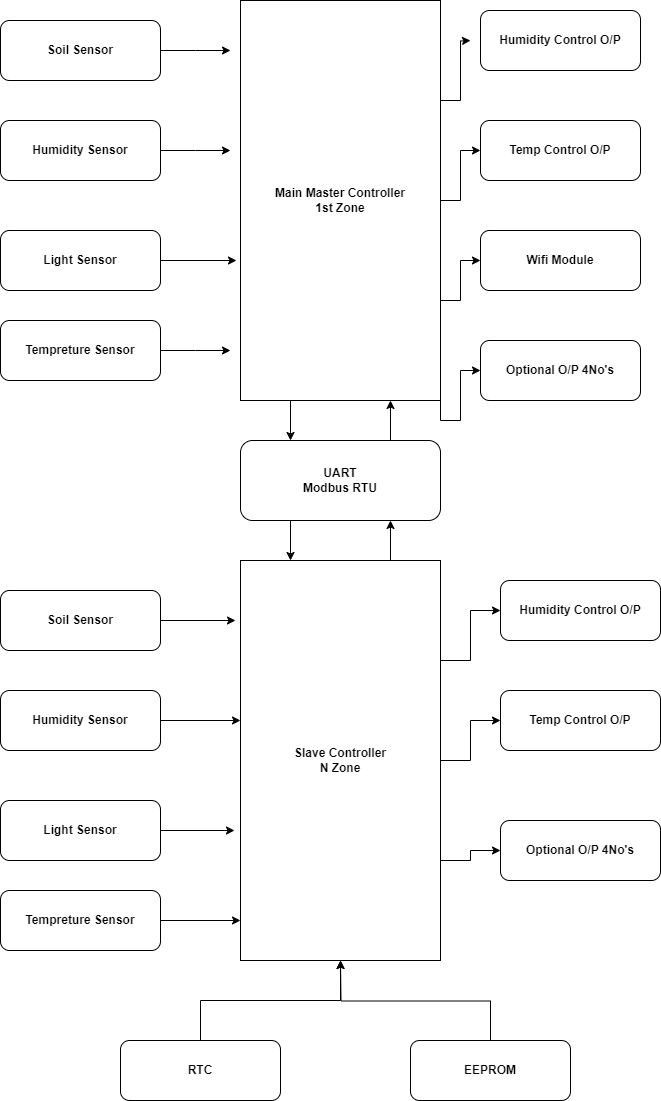

The diagram above was exported from draw.io. Its source (the exported page's mxGraphModel, read from the mxfile embedded in the PNG):
<mxGraphModel dx="880" dy="468" grid="1" gridSize="10" guides="1" tooltips="1" connect="1" arrows="1" fold="1" page="1" pageScale="1" pageWidth="827" pageHeight="1169" background="#ffffff" math="0" shadow="0">
  <root>
    <mxCell id="0" />
    <mxCell id="1" parent="0" />
    <mxCell id="gWbFsB8DzZiN8uDhKuCv-24" style="edgeStyle=orthogonalEdgeStyle;rounded=0;orthogonalLoop=1;jettySize=auto;html=1;exitX=1;exitY=0.25;exitDx=0;exitDy=0;fontStyle=1" edge="1" parent="1" source="gWbFsB8DzZiN8uDhKuCv-2">
      <mxGeometry relative="1" as="geometry">
        <mxPoint x="550" y="440" as="targetPoint" />
      </mxGeometry>
    </mxCell>
    <mxCell id="gWbFsB8DzZiN8uDhKuCv-25" style="edgeStyle=orthogonalEdgeStyle;rounded=0;orthogonalLoop=1;jettySize=auto;html=1;exitX=1;exitY=0.5;exitDx=0;exitDy=0;entryX=0;entryY=0.5;entryDx=0;entryDy=0;fontStyle=1" edge="1" parent="1" source="gWbFsB8DzZiN8uDhKuCv-2" target="gWbFsB8DzZiN8uDhKuCv-8">
      <mxGeometry relative="1" as="geometry" />
    </mxCell>
    <mxCell id="gWbFsB8DzZiN8uDhKuCv-26" style="edgeStyle=orthogonalEdgeStyle;rounded=0;orthogonalLoop=1;jettySize=auto;html=1;exitX=1;exitY=0.75;exitDx=0;exitDy=0;entryX=0;entryY=0.5;entryDx=0;entryDy=0;fontStyle=1" edge="1" parent="1" source="gWbFsB8DzZiN8uDhKuCv-2" target="gWbFsB8DzZiN8uDhKuCv-9">
      <mxGeometry relative="1" as="geometry" />
    </mxCell>
    <mxCell id="gWbFsB8DzZiN8uDhKuCv-27" style="edgeStyle=orthogonalEdgeStyle;rounded=0;orthogonalLoop=1;jettySize=auto;html=1;exitX=0.25;exitY=1;exitDx=0;exitDy=0;entryX=0.25;entryY=0;entryDx=0;entryDy=0;fontStyle=1" edge="1" parent="1" source="gWbFsB8DzZiN8uDhKuCv-2" target="gWbFsB8DzZiN8uDhKuCv-10">
      <mxGeometry relative="1" as="geometry" />
    </mxCell>
    <mxCell id="gWbFsB8DzZiN8uDhKuCv-31" style="edgeStyle=orthogonalEdgeStyle;rounded=0;orthogonalLoop=1;jettySize=auto;html=1;exitX=1;exitY=1;exitDx=0;exitDy=0;entryX=0;entryY=0.5;entryDx=0;entryDy=0;fontStyle=1" edge="1" parent="1" source="gWbFsB8DzZiN8uDhKuCv-2" target="gWbFsB8DzZiN8uDhKuCv-19">
      <mxGeometry relative="1" as="geometry" />
    </mxCell>
    <mxCell id="gWbFsB8DzZiN8uDhKuCv-2" value="Main Master Controller&lt;br&gt;1st Zone" style="rounded=0;whiteSpace=wrap;html=1;fontStyle=1" vertex="1" parent="1">
      <mxGeometry x="320" y="400" width="200" height="400" as="geometry" />
    </mxCell>
    <mxCell id="gWbFsB8DzZiN8uDhKuCv-3" value="Humidity Control O/P" style="rounded=1;whiteSpace=wrap;html=1;fontStyle=1" vertex="1" parent="1">
      <mxGeometry x="560" y="410" width="160" height="60" as="geometry" />
    </mxCell>
    <mxCell id="gWbFsB8DzZiN8uDhKuCv-20" style="edgeStyle=orthogonalEdgeStyle;rounded=0;orthogonalLoop=1;jettySize=auto;html=1;exitX=1;exitY=0.5;exitDx=0;exitDy=0;fontStyle=1" edge="1" parent="1" source="gWbFsB8DzZiN8uDhKuCv-4">
      <mxGeometry relative="1" as="geometry">
        <mxPoint x="310" y="450" as="targetPoint" />
      </mxGeometry>
    </mxCell>
    <mxCell id="gWbFsB8DzZiN8uDhKuCv-4" value="Soil Sensor" style="rounded=1;whiteSpace=wrap;html=1;fontStyle=1" vertex="1" parent="1">
      <mxGeometry x="80" y="420" width="160" height="60" as="geometry" />
    </mxCell>
    <mxCell id="gWbFsB8DzZiN8uDhKuCv-21" style="edgeStyle=orthogonalEdgeStyle;rounded=0;orthogonalLoop=1;jettySize=auto;html=1;exitX=1;exitY=0.5;exitDx=0;exitDy=0;fontStyle=1" edge="1" parent="1" source="gWbFsB8DzZiN8uDhKuCv-5">
      <mxGeometry relative="1" as="geometry">
        <mxPoint x="310" y="550" as="targetPoint" />
      </mxGeometry>
    </mxCell>
    <mxCell id="gWbFsB8DzZiN8uDhKuCv-5" value="Humidity Sensor" style="rounded=1;whiteSpace=wrap;html=1;fontStyle=1" vertex="1" parent="1">
      <mxGeometry x="80" y="520" width="160" height="60" as="geometry" />
    </mxCell>
    <mxCell id="gWbFsB8DzZiN8uDhKuCv-6" value="Light Sensor" style="rounded=1;whiteSpace=wrap;html=1;fontStyle=1" vertex="1" parent="1">
      <mxGeometry x="80" y="630" width="160" height="60" as="geometry" />
    </mxCell>
    <mxCell id="gWbFsB8DzZiN8uDhKuCv-23" style="edgeStyle=orthogonalEdgeStyle;rounded=0;orthogonalLoop=1;jettySize=auto;html=1;exitX=1;exitY=0.5;exitDx=0;exitDy=0;fontStyle=1" edge="1" parent="1" source="gWbFsB8DzZiN8uDhKuCv-7">
      <mxGeometry relative="1" as="geometry">
        <mxPoint x="310" y="750" as="targetPoint" />
      </mxGeometry>
    </mxCell>
    <mxCell id="gWbFsB8DzZiN8uDhKuCv-7" value="Tempreture Sensor" style="rounded=1;whiteSpace=wrap;html=1;fontStyle=1" vertex="1" parent="1">
      <mxGeometry x="80" y="720" width="160" height="60" as="geometry" />
    </mxCell>
    <mxCell id="gWbFsB8DzZiN8uDhKuCv-8" value="Temp Control O/P" style="rounded=1;whiteSpace=wrap;html=1;fontStyle=1" vertex="1" parent="1">
      <mxGeometry x="560" y="520" width="160" height="60" as="geometry" />
    </mxCell>
    <mxCell id="gWbFsB8DzZiN8uDhKuCv-9" value="Wifi Module" style="rounded=1;whiteSpace=wrap;html=1;fontStyle=1" vertex="1" parent="1">
      <mxGeometry x="560" y="630" width="160" height="60" as="geometry" />
    </mxCell>
    <mxCell id="gWbFsB8DzZiN8uDhKuCv-28" style="edgeStyle=orthogonalEdgeStyle;rounded=0;orthogonalLoop=1;jettySize=auto;html=1;exitX=0.75;exitY=0;exitDx=0;exitDy=0;entryX=0.75;entryY=1;entryDx=0;entryDy=0;fontStyle=1" edge="1" parent="1" source="gWbFsB8DzZiN8uDhKuCv-10" target="gWbFsB8DzZiN8uDhKuCv-2">
      <mxGeometry relative="1" as="geometry" />
    </mxCell>
    <mxCell id="gWbFsB8DzZiN8uDhKuCv-45" style="edgeStyle=orthogonalEdgeStyle;rounded=0;orthogonalLoop=1;jettySize=auto;html=1;exitX=0.25;exitY=1;exitDx=0;exitDy=0;entryX=0.25;entryY=0;entryDx=0;entryDy=0;fontStyle=1" edge="1" parent="1" source="gWbFsB8DzZiN8uDhKuCv-10" target="gWbFsB8DzZiN8uDhKuCv-11">
      <mxGeometry relative="1" as="geometry" />
    </mxCell>
    <mxCell id="gWbFsB8DzZiN8uDhKuCv-10" value="UART&lt;br&gt;Modbus RTU" style="rounded=1;whiteSpace=wrap;html=1;fontStyle=1" vertex="1" parent="1">
      <mxGeometry x="320" y="840" width="200" height="80" as="geometry" />
    </mxCell>
    <mxCell id="gWbFsB8DzZiN8uDhKuCv-32" style="edgeStyle=orthogonalEdgeStyle;rounded=0;orthogonalLoop=1;jettySize=auto;html=1;exitX=1;exitY=0.25;exitDx=0;exitDy=0;entryX=0;entryY=0.5;entryDx=0;entryDy=0;fontStyle=1" edge="1" parent="1" source="gWbFsB8DzZiN8uDhKuCv-11" target="gWbFsB8DzZiN8uDhKuCv-16">
      <mxGeometry relative="1" as="geometry" />
    </mxCell>
    <mxCell id="gWbFsB8DzZiN8uDhKuCv-33" style="edgeStyle=orthogonalEdgeStyle;rounded=0;orthogonalLoop=1;jettySize=auto;html=1;exitX=1;exitY=0.5;exitDx=0;exitDy=0;entryX=0;entryY=0.5;entryDx=0;entryDy=0;fontStyle=1" edge="1" parent="1" source="gWbFsB8DzZiN8uDhKuCv-11" target="gWbFsB8DzZiN8uDhKuCv-17">
      <mxGeometry relative="1" as="geometry" />
    </mxCell>
    <mxCell id="gWbFsB8DzZiN8uDhKuCv-34" style="edgeStyle=orthogonalEdgeStyle;rounded=0;orthogonalLoop=1;jettySize=auto;html=1;exitX=1;exitY=0.75;exitDx=0;exitDy=0;entryX=0;entryY=0.5;entryDx=0;entryDy=0;fontStyle=1" edge="1" parent="1" source="gWbFsB8DzZiN8uDhKuCv-11" target="gWbFsB8DzZiN8uDhKuCv-18">
      <mxGeometry relative="1" as="geometry" />
    </mxCell>
    <mxCell id="gWbFsB8DzZiN8uDhKuCv-46" style="edgeStyle=orthogonalEdgeStyle;rounded=0;orthogonalLoop=1;jettySize=auto;html=1;exitX=0.75;exitY=0;exitDx=0;exitDy=0;entryX=0.75;entryY=1;entryDx=0;entryDy=0;fontStyle=1" edge="1" parent="1" source="gWbFsB8DzZiN8uDhKuCv-11" target="gWbFsB8DzZiN8uDhKuCv-10">
      <mxGeometry relative="1" as="geometry" />
    </mxCell>
    <mxCell id="gWbFsB8DzZiN8uDhKuCv-11" value="Slave Controller&lt;br&gt;N Zone" style="rounded=0;whiteSpace=wrap;html=1;fontStyle=1" vertex="1" parent="1">
      <mxGeometry x="320" y="960" width="200" height="400" as="geometry" />
    </mxCell>
    <mxCell id="gWbFsB8DzZiN8uDhKuCv-12" value="Soil Sensor" style="rounded=1;whiteSpace=wrap;html=1;fontStyle=1" vertex="1" parent="1">
      <mxGeometry x="80" y="990" width="160" height="60" as="geometry" />
    </mxCell>
    <mxCell id="gWbFsB8DzZiN8uDhKuCv-13" value="Humidity Sensor" style="rounded=1;whiteSpace=wrap;html=1;fontStyle=1" vertex="1" parent="1">
      <mxGeometry x="80" y="1090" width="160" height="60" as="geometry" />
    </mxCell>
    <mxCell id="gWbFsB8DzZiN8uDhKuCv-14" value="Light Sensor" style="rounded=1;whiteSpace=wrap;html=1;fontStyle=1" vertex="1" parent="1">
      <mxGeometry x="80" y="1200" width="160" height="60" as="geometry" />
    </mxCell>
    <mxCell id="gWbFsB8DzZiN8uDhKuCv-15" value="Tempreture Sensor" style="rounded=1;whiteSpace=wrap;html=1;fontStyle=1" vertex="1" parent="1">
      <mxGeometry x="80" y="1290" width="160" height="60" as="geometry" />
    </mxCell>
    <mxCell id="gWbFsB8DzZiN8uDhKuCv-16" value="Humidity Control O/P" style="rounded=1;whiteSpace=wrap;html=1;fontStyle=1" vertex="1" parent="1">
      <mxGeometry x="580" y="980" width="160" height="60" as="geometry" />
    </mxCell>
    <mxCell id="gWbFsB8DzZiN8uDhKuCv-17" value="Temp Control O/P" style="rounded=1;whiteSpace=wrap;html=1;fontStyle=1" vertex="1" parent="1">
      <mxGeometry x="580" y="1090" width="160" height="60" as="geometry" />
    </mxCell>
    <mxCell id="gWbFsB8DzZiN8uDhKuCv-18" value="Optional O/P 4No's" style="rounded=1;whiteSpace=wrap;html=1;fontStyle=1" vertex="1" parent="1">
      <mxGeometry x="580" y="1220" width="160" height="60" as="geometry" />
    </mxCell>
    <mxCell id="gWbFsB8DzZiN8uDhKuCv-19" value="Optional O/P 4No's" style="rounded=1;whiteSpace=wrap;html=1;fontStyle=1" vertex="1" parent="1">
      <mxGeometry x="560" y="740" width="160" height="60" as="geometry" />
    </mxCell>
    <mxCell id="gWbFsB8DzZiN8uDhKuCv-22" style="edgeStyle=orthogonalEdgeStyle;rounded=0;orthogonalLoop=1;jettySize=auto;html=1;exitX=1;exitY=0.5;exitDx=0;exitDy=0;entryX=-0.02;entryY=0.65;entryDx=0;entryDy=0;entryPerimeter=0;fontStyle=1" edge="1" parent="1" source="gWbFsB8DzZiN8uDhKuCv-6" target="gWbFsB8DzZiN8uDhKuCv-2">
      <mxGeometry relative="1" as="geometry" />
    </mxCell>
    <mxCell id="gWbFsB8DzZiN8uDhKuCv-35" style="edgeStyle=orthogonalEdgeStyle;rounded=0;orthogonalLoop=1;jettySize=auto;html=1;exitX=1;exitY=0.5;exitDx=0;exitDy=0;entryX=-0.025;entryY=0.15;entryDx=0;entryDy=0;entryPerimeter=0;fontStyle=1" edge="1" parent="1" source="gWbFsB8DzZiN8uDhKuCv-12" target="gWbFsB8DzZiN8uDhKuCv-11">
      <mxGeometry relative="1" as="geometry" />
    </mxCell>
    <mxCell id="gWbFsB8DzZiN8uDhKuCv-36" style="edgeStyle=orthogonalEdgeStyle;rounded=0;orthogonalLoop=1;jettySize=auto;html=1;exitX=1;exitY=0.5;exitDx=0;exitDy=0;entryX=0;entryY=0.4;entryDx=0;entryDy=0;entryPerimeter=0;fontStyle=1" edge="1" parent="1" source="gWbFsB8DzZiN8uDhKuCv-13" target="gWbFsB8DzZiN8uDhKuCv-11">
      <mxGeometry relative="1" as="geometry" />
    </mxCell>
    <mxCell id="gWbFsB8DzZiN8uDhKuCv-37" style="edgeStyle=orthogonalEdgeStyle;rounded=0;orthogonalLoop=1;jettySize=auto;html=1;exitX=1;exitY=0.5;exitDx=0;exitDy=0;entryX=-0.03;entryY=0.675;entryDx=0;entryDy=0;entryPerimeter=0;fontStyle=1" edge="1" parent="1" source="gWbFsB8DzZiN8uDhKuCv-14" target="gWbFsB8DzZiN8uDhKuCv-11">
      <mxGeometry relative="1" as="geometry" />
    </mxCell>
    <mxCell id="gWbFsB8DzZiN8uDhKuCv-38" style="edgeStyle=orthogonalEdgeStyle;rounded=0;orthogonalLoop=1;jettySize=auto;html=1;exitX=1;exitY=0.5;exitDx=0;exitDy=0;entryX=0;entryY=0.9;entryDx=0;entryDy=0;entryPerimeter=0;fontStyle=1" edge="1" parent="1" source="gWbFsB8DzZiN8uDhKuCv-15" target="gWbFsB8DzZiN8uDhKuCv-11">
      <mxGeometry relative="1" as="geometry" />
    </mxCell>
    <mxCell id="gWbFsB8DzZiN8uDhKuCv-41" style="edgeStyle=orthogonalEdgeStyle;rounded=0;orthogonalLoop=1;jettySize=auto;html=1;exitX=0.5;exitY=0;exitDx=0;exitDy=0;fontStyle=1" edge="1" parent="1" source="gWbFsB8DzZiN8uDhKuCv-39" target="gWbFsB8DzZiN8uDhKuCv-11">
      <mxGeometry relative="1" as="geometry" />
    </mxCell>
    <mxCell id="gWbFsB8DzZiN8uDhKuCv-39" value="RTC" style="rounded=1;whiteSpace=wrap;html=1;fontStyle=1" vertex="1" parent="1">
      <mxGeometry x="200" y="1440" width="160" height="60" as="geometry" />
    </mxCell>
    <mxCell id="gWbFsB8DzZiN8uDhKuCv-42" style="edgeStyle=orthogonalEdgeStyle;rounded=0;orthogonalLoop=1;jettySize=auto;html=1;exitX=0.5;exitY=0;exitDx=0;exitDy=0;fontStyle=1" edge="1" parent="1" source="gWbFsB8DzZiN8uDhKuCv-40">
      <mxGeometry relative="1" as="geometry">
        <mxPoint x="420" y="1360" as="targetPoint" />
      </mxGeometry>
    </mxCell>
    <mxCell id="gWbFsB8DzZiN8uDhKuCv-40" value="EEPROM" style="rounded=1;whiteSpace=wrap;html=1;fontStyle=1" vertex="1" parent="1">
      <mxGeometry x="490" y="1440" width="160" height="60" as="geometry" />
    </mxCell>
  </root>
</mxGraphModel>